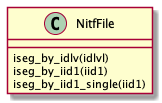

The diagram above was rendered by PlantUML. Its source (embedded in the PNG):
@startuml
class NitfFile {
   iseg_by_idlv(idlvl)
   iseg_by_iid1(iid1)
   iseg_by_iid1_single(iid1)
}

@enduml